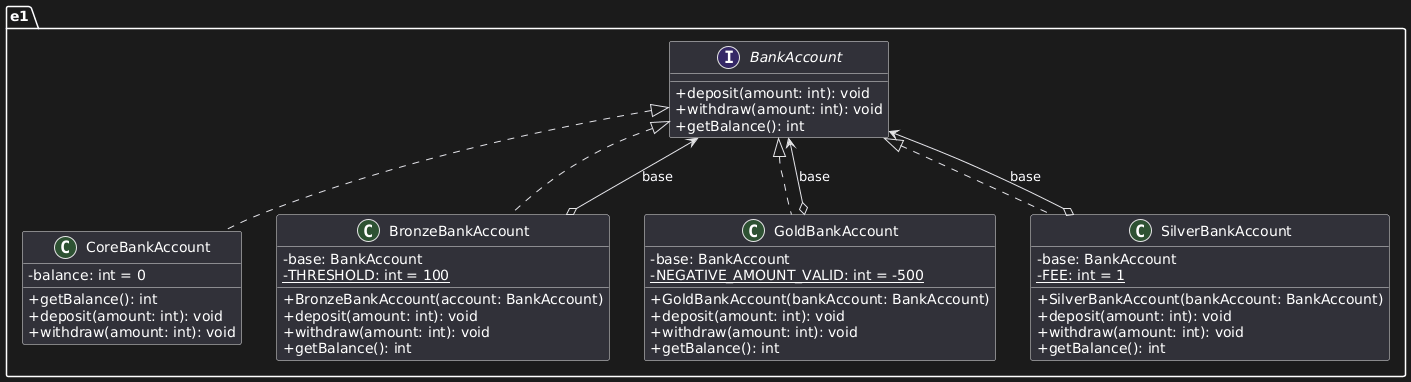

The diagram above was rendered by PlantUML. Its source (embedded in the PNG):
@startuml
skinparam classAttributeIconSize 0

package e1 {

    interface BankAccount {
        + deposit(amount: int): void
        + withdraw(amount: int): void
        + getBalance(): int
    }

    class CoreBankAccount {
        - balance: int = 0
        + getBalance(): int
        + deposit(amount: int): void
        + withdraw(amount: int): void
    }

    class BronzeBankAccount {
        - base: BankAccount
        - {static} THRESHOLD: int = 100
        + BronzeBankAccount(account: BankAccount)
        + deposit(amount: int): void
        + withdraw(amount: int): void
        + getBalance(): int
    }

    class GoldBankAccount {
        - base: BankAccount
        - {static} NEGATIVE_AMOUNT_VALID: int = -500
        + GoldBankAccount(bankAccount: BankAccount)
        + deposit(amount: int): void
        + withdraw(amount: int): void
        + getBalance(): int
    }

    class SilverBankAccount {
        - base: BankAccount
        - {static} FEE: int = 1
        + SilverBankAccount(bankAccount: BankAccount)
        + deposit(amount: int): void
        + withdraw(amount: int): void
        + getBalance(): int
    }

    BankAccount <|.. CoreBankAccount

    BankAccount <|.. BronzeBankAccount
    BankAccount <|.. GoldBankAccount
    BankAccount <|.. SilverBankAccount

    ' Relazione del pattern Decorator (Composizione)
    BronzeBankAccount o--> BankAccount : base
    GoldBankAccount o--> BankAccount : base
    SilverBankAccount o--> BankAccount : base
}
@enduml